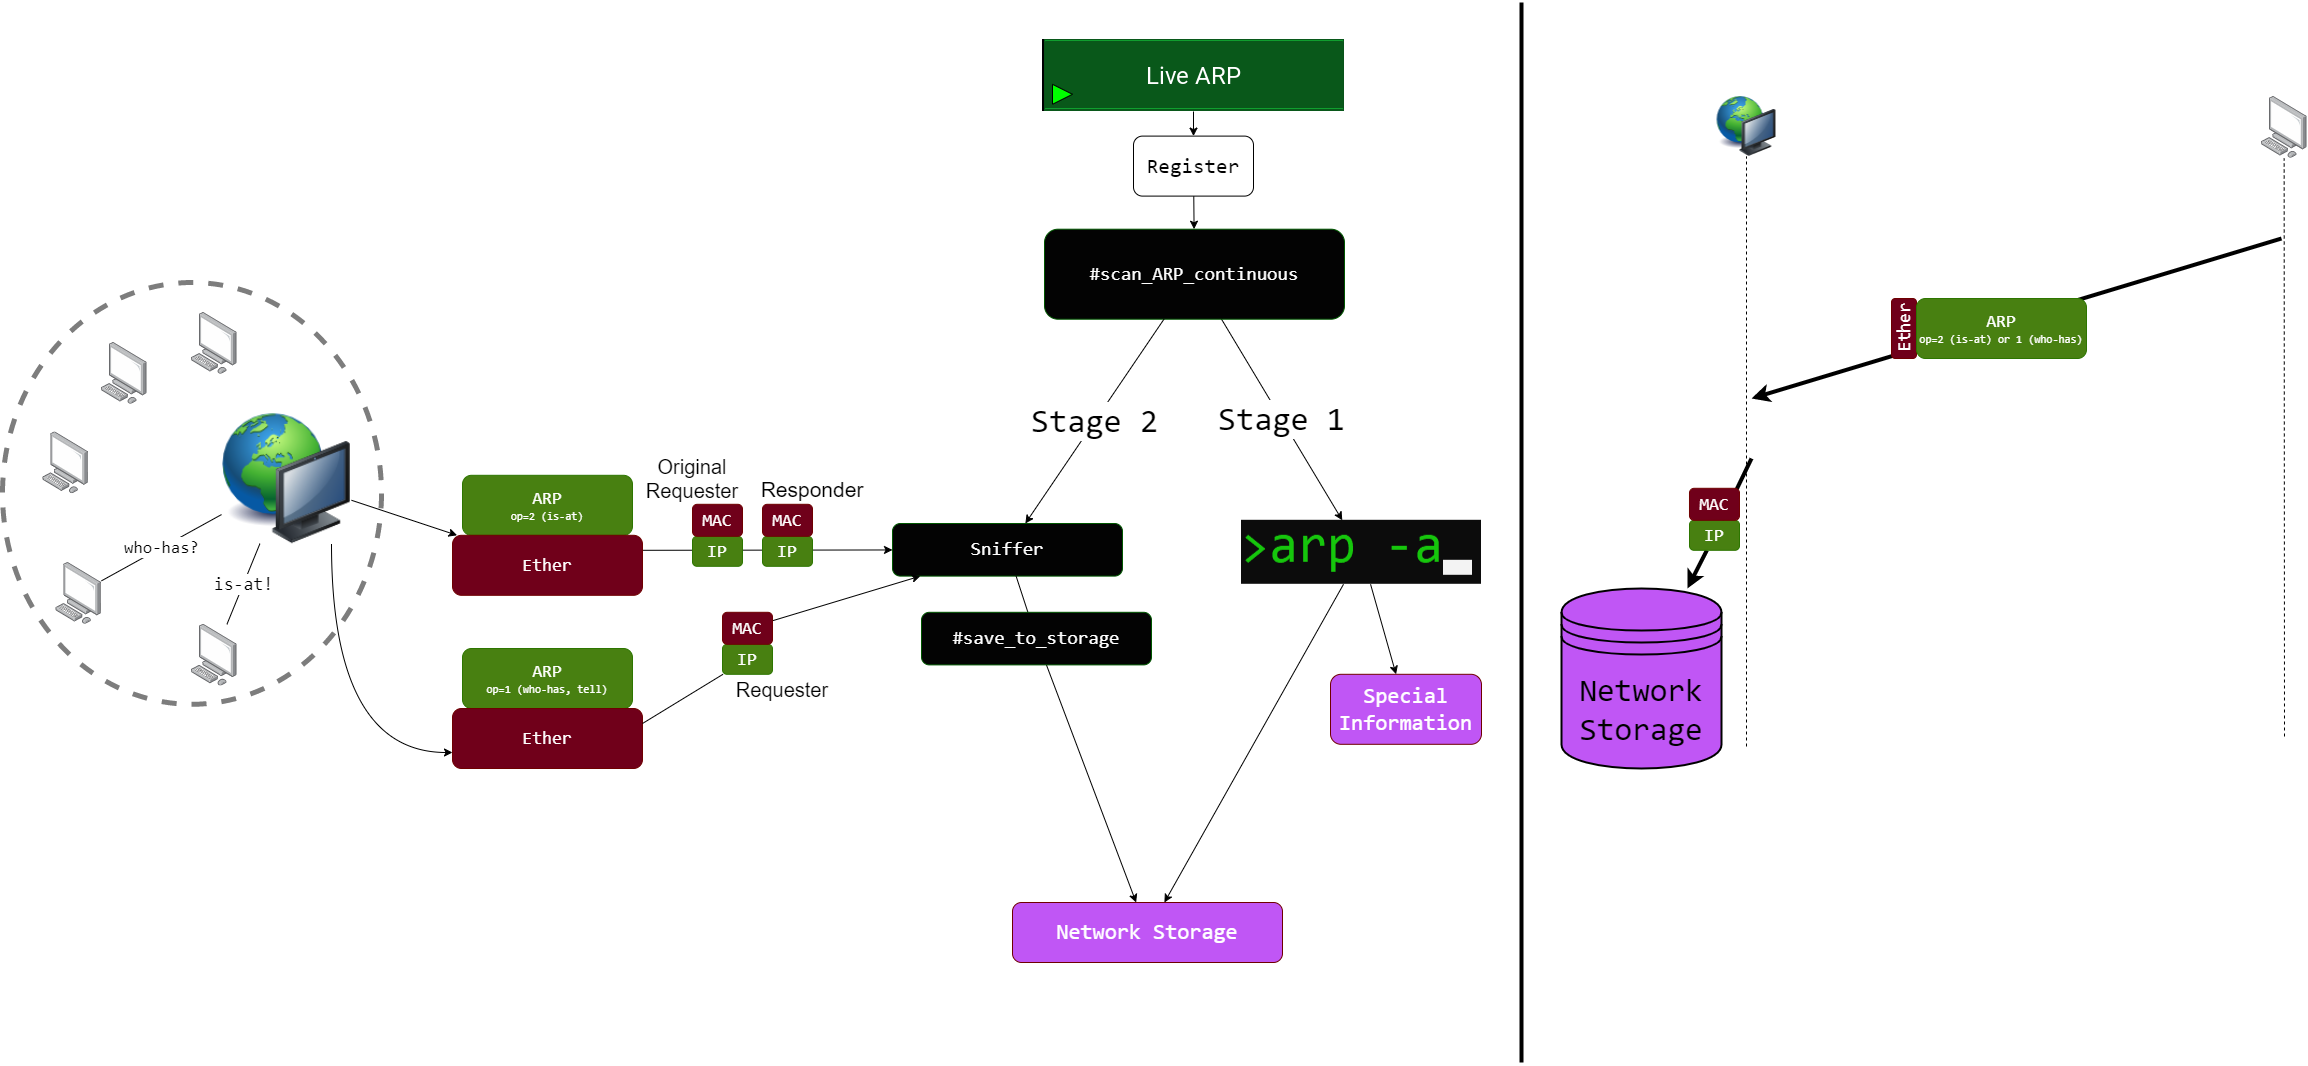

The diagram above was exported from draw.io. Its source (the exported page's mxGraphModel, read from the mxfile embedded in the PNG):
<mxGraphModel dx="2775" dy="1375" grid="1" gridSize="10" guides="1" tooltips="1" connect="1" arrows="1" fold="1" page="1" pageScale="1" pageWidth="850" pageHeight="1100" math="0" shadow="0">
  <root>
    <mxCell id="0" />
    <mxCell id="1" parent="0" />
    <mxCell id="83" value="" style="shape=image;verticalLabelPosition=bottom;labelBackgroundColor=default;verticalAlign=top;aspect=fixed;imageAspect=0;image=data:image/png,(base64 omitted: 3284 chars);" vertex="1" parent="1">
      <mxGeometry x="371" y="57" width="302" height="72" as="geometry" />
    </mxCell>
    <mxCell id="22" style="edgeStyle=none;html=1;" parent="1" source="83" target="4" edge="1">
      <mxGeometry relative="1" as="geometry">
        <mxPoint x="516.83081570997" y="129" as="sourcePoint" />
      </mxGeometry>
    </mxCell>
    <mxCell id="47" value="" style="ellipse;whiteSpace=wrap;html=1;strokeColor=#7D7D7D;fontFamily=Consolas;fontSize=11;fillColor=none;dashed=1;strokeWidth=5;perimeterSpacing=2;" parent="1" vertex="1">
      <mxGeometry x="-669" y="300" width="379" height="421.8" as="geometry" />
    </mxCell>
    <mxCell id="7" value="" style="edgeStyle=none;html=1;" parent="1" source="4" target="6" edge="1">
      <mxGeometry relative="1" as="geometry" />
    </mxCell>
    <mxCell id="4" value="&lt;font face=&quot;Consolas&quot; style=&quot;font-size: 21px;&quot;&gt;Register&lt;/font&gt;" style="rounded=1;whiteSpace=wrap;html=1;fontSize=21;" parent="1" vertex="1">
      <mxGeometry x="462" y="153.6" width="120" height="60" as="geometry" />
    </mxCell>
    <mxCell id="102" value="&lt;font face=&quot;Consolas&quot; style=&quot;font-size: 33px;&quot;&gt;Stage 1&lt;/font&gt;" style="html=1;fontSize=21;" edge="1" parent="1" source="6" target="100">
      <mxGeometry relative="1" as="geometry" />
    </mxCell>
    <mxCell id="6" value="#scan_ARP_continuous" style="rounded=1;whiteSpace=wrap;html=1;fontFamily=Consolas;fillColor=#030303;fontColor=#ffffff;strokeColor=#005700;gradientColor=none;gradientDirection=radial;fontSize=19;" parent="1" vertex="1">
      <mxGeometry x="373" y="246.69999999999996" width="300" height="90" as="geometry" />
    </mxCell>
    <mxCell id="106" style="edgeStyle=none;html=1;fontFamily=Consolas;fontSize=33;" edge="1" parent="1" source="9" target="41">
      <mxGeometry relative="1" as="geometry" />
    </mxCell>
    <mxCell id="9" value="" style="image;html=1;image=img/lib/clip_art/computers/Network_128x128.png" parent="1" vertex="1">
      <mxGeometry x="-450" y="431.20000000000005" width="130" height="130" as="geometry" />
    </mxCell>
    <mxCell id="11" value="" style="points=[];aspect=fixed;html=1;align=center;shadow=0;dashed=0;image;image=img/lib/allied_telesis/computer_and_terminals/Personal_Computer.svg;" parent="1" vertex="1">
      <mxGeometry x="-480" y="330" width="45.6" height="61.800000000000004" as="geometry" />
    </mxCell>
    <mxCell id="12" value="" style="points=[];aspect=fixed;html=1;align=center;shadow=0;dashed=0;image;image=img/lib/allied_telesis/computer_and_terminals/Personal_Computer.svg;" parent="1" vertex="1">
      <mxGeometry x="-570" y="360" width="45.6" height="61.800000000000004" as="geometry" />
    </mxCell>
    <mxCell id="13" value="" style="points=[];aspect=fixed;html=1;align=center;shadow=0;dashed=0;image;image=img/lib/allied_telesis/computer_and_terminals/Personal_Computer.svg;" parent="1" vertex="1">
      <mxGeometry x="-628.6" y="449.40000000000003" width="45.6" height="61.800000000000004" as="geometry" />
    </mxCell>
    <mxCell id="14" value="" style="points=[];aspect=fixed;html=1;align=center;shadow=0;dashed=0;image;image=img/lib/allied_telesis/computer_and_terminals/Personal_Computer.svg;" parent="1" vertex="1">
      <mxGeometry x="-615.6" y="580" width="45.6" height="61.800000000000004" as="geometry" />
    </mxCell>
    <mxCell id="15" value="" style="points=[];aspect=fixed;html=1;align=center;shadow=0;dashed=0;image;image=img/lib/allied_telesis/computer_and_terminals/Personal_Computer.svg;" parent="1" vertex="1">
      <mxGeometry x="-480" y="641.8" width="45.6" height="61.800000000000004" as="geometry" />
    </mxCell>
    <mxCell id="23" value="" style="triangle;whiteSpace=wrap;html=1;fillColor=#00FF00;strokeColor=#000000;" parent="1" vertex="1">
      <mxGeometry x="381" y="101.8" width="20" height="20" as="geometry" />
    </mxCell>
    <mxCell id="42" value="&lt;font style=&quot;&quot;&gt;&lt;span style=&quot;font-size: 18px;&quot;&gt;ARP&lt;br&gt;&lt;/span&gt;&lt;/font&gt;&lt;font style=&quot;font-size: 11px;&quot;&gt;op=2 (is-at)&lt;/font&gt;" style="rounded=1;whiteSpace=wrap;html=1;fontFamily=Consolas;fillColor=#488011;fontColor=#ffffff;strokeColor=#2D7600;" parent="1" vertex="1">
      <mxGeometry x="-209" y="492.8" width="170" height="60" as="geometry" />
    </mxCell>
    <mxCell id="44" value="" style="endArrow=classic;html=1;fontFamily=Consolas;fontSize=11;startArrow=none;" parent="1" source="109" target="48" edge="1">
      <mxGeometry width="50" height="50" relative="1" as="geometry">
        <mxPoint x="-39" y="791.8" as="sourcePoint" />
        <mxPoint x="11" y="741.8" as="targetPoint" />
      </mxGeometry>
    </mxCell>
    <mxCell id="45" value="&lt;font style=&quot;font-size: 18px;&quot;&gt;is-at!&lt;/font&gt;" style="endArrow=none;html=1;fontFamily=Consolas;fontSize=11;" parent="1" source="15" target="9" edge="1">
      <mxGeometry width="50" height="50" relative="1" as="geometry">
        <mxPoint x="-423.4000000000001" y="638.7755617977527" as="sourcePoint" />
        <mxPoint x="-279" y="601.8" as="targetPoint" />
      </mxGeometry>
    </mxCell>
    <mxCell id="90" style="edgeStyle=none;html=1;exitX=1;exitY=0.25;exitDx=0;exitDy=0;" edge="1" parent="1" source="41" target="77">
      <mxGeometry relative="1" as="geometry" />
    </mxCell>
    <mxCell id="41" value="&lt;font style=&quot;font-size: 18px;&quot;&gt;Ether&lt;/font&gt;" style="rounded=1;whiteSpace=wrap;html=1;fontFamily=Consolas;fillColor=#70001A;fontColor=#ffffff;strokeColor=#6F0000;" parent="1" vertex="1">
      <mxGeometry x="-219" y="552.8" width="190" height="60" as="geometry" />
    </mxCell>
    <mxCell id="48" value="Network Storage" style="rounded=1;whiteSpace=wrap;html=1;fontFamily=Consolas;fillColor=#c056f5;fontColor=#ffffff;strokeColor=#6F0000;fontSize=22;" parent="1" vertex="1">
      <mxGeometry x="341" y="920.0000000000001" width="270" height="60" as="geometry" />
    </mxCell>
    <mxCell id="49" value="&lt;font style=&quot;font-size: 33px;&quot;&gt;Stage 2&lt;/font&gt;" style="edgeStyle=none;html=1;fontFamily=Consolas;" parent="1" source="6" target="77" edge="1">
      <mxGeometry relative="1" as="geometry">
        <mxPoint x="448.5" y="1000" as="sourcePoint" />
        <mxPoint x="564.7711864406781" y="440" as="targetPoint" />
      </mxGeometry>
    </mxCell>
    <mxCell id="55" value="" style="endArrow=none;dashed=1;html=1;fontFamily=Consolas;fontSize=32;fontColor=#195EFF;entryX=0.5;entryY=1;entryDx=0;entryDy=0;" parent="1" target="59" edge="1">
      <mxGeometry width="50" height="50" relative="1" as="geometry">
        <mxPoint x="1075" y="764" as="sourcePoint" />
        <mxPoint x="1106" y="184" as="targetPoint" />
      </mxGeometry>
    </mxCell>
    <mxCell id="56" value="" style="points=[];aspect=fixed;html=1;align=center;shadow=0;dashed=0;image;image=img/lib/allied_telesis/computer_and_terminals/Personal_Computer.svg;" parent="1" vertex="1">
      <mxGeometry x="1590" y="114" width="45.6" height="61.800000000000004" as="geometry" />
    </mxCell>
    <mxCell id="57" value="" style="endArrow=none;dashed=1;html=1;fontFamily=Consolas;fontSize=32;fontColor=#195EFF;entryX=0.497;entryY=1.003;entryDx=0;entryDy=0;entryPerimeter=0;" parent="1" target="56" edge="1">
      <mxGeometry width="50" height="50" relative="1" as="geometry">
        <mxPoint x="1613" y="754" as="sourcePoint" />
        <mxPoint x="1491.8" y="205.8" as="targetPoint" />
      </mxGeometry>
    </mxCell>
    <mxCell id="59" value="" style="image;html=1;image=img/lib/clip_art/computers/Network_128x128.png" parent="1" vertex="1">
      <mxGeometry x="1020" y="114" width="110" height="60" as="geometry" />
    </mxCell>
    <mxCell id="64" value="" style="endArrow=classic;html=1;fontFamily=Consolas;fontSize=32;fontColor=#195EFF;strokeWidth=4;" parent="1" edge="1">
      <mxGeometry width="50" height="50" relative="1" as="geometry">
        <mxPoint x="1610" y="256" as="sourcePoint" />
        <mxPoint x="1080" y="416" as="targetPoint" />
      </mxGeometry>
    </mxCell>
    <mxCell id="67" value="&lt;font style=&quot;font-size: 18px;&quot;&gt;Ether&lt;/font&gt;" style="rounded=1;whiteSpace=wrap;html=1;fontFamily=Consolas;fillColor=#70001A;fontColor=#ffffff;strokeColor=#6F0000;horizontal=0;" parent="1" vertex="1">
      <mxGeometry x="1220" y="316" width="25" height="60" as="geometry" />
    </mxCell>
    <mxCell id="68" value="Network Storage" style="shape=datastore;whiteSpace=wrap;html=1;strokeWidth=2;fontFamily=Consolas;fontSize=32;gradientDirection=radial;fillColor=#C056F5;" parent="1" vertex="1">
      <mxGeometry x="890" y="606" width="160" height="180" as="geometry" />
    </mxCell>
    <mxCell id="69" value="" style="endArrow=classic;html=1;fontFamily=Consolas;fontSize=32;fontColor=#195EFF;strokeWidth=4;startArrow=none;" parent="1" source="70" target="68" edge="1">
      <mxGeometry width="50" height="50" relative="1" as="geometry">
        <mxPoint x="1080" y="526" as="sourcePoint" />
        <mxPoint x="1090" y="426" as="targetPoint" />
      </mxGeometry>
    </mxCell>
    <mxCell id="71" value="" style="endArrow=none;html=1;fontFamily=Consolas;fontSize=32;fontColor=#195EFF;strokeWidth=4;" parent="1" target="70" edge="1">
      <mxGeometry width="50" height="50" relative="1" as="geometry">
        <mxPoint x="1080" y="476" as="sourcePoint" />
        <mxPoint x="1160" y="586" as="targetPoint" />
      </mxGeometry>
    </mxCell>
    <mxCell id="70" value="&lt;font style=&quot;&quot;&gt;&lt;span style=&quot;font-size: 18px;&quot;&gt;IP&lt;/span&gt;&lt;/font&gt;" style="rounded=1;whiteSpace=wrap;html=1;fontFamily=Consolas;fillColor=#488011;fontColor=#ffffff;strokeColor=#2D7600;" parent="1" vertex="1">
      <mxGeometry x="1018" y="537.8" width="50" height="30" as="geometry" />
    </mxCell>
    <mxCell id="73" value="" style="endArrow=none;html=1;strokeWidth=4;fontFamily=Consolas;fontSize=32;fontColor=#195EFF;" parent="1" edge="1">
      <mxGeometry width="50" height="50" relative="1" as="geometry">
        <mxPoint x="850" y="1080" as="sourcePoint" />
        <mxPoint x="850" y="20" as="targetPoint" />
      </mxGeometry>
    </mxCell>
    <mxCell id="77" value="Sniffer" style="rounded=1;whiteSpace=wrap;html=1;fontFamily=Consolas;fillColor=#030303;fontColor=#ffffff;strokeColor=#005700;gradientColor=none;gradientDirection=radial;fontSize=19;" parent="1" vertex="1">
      <mxGeometry x="221" y="541" width="230" height="52.6" as="geometry" />
    </mxCell>
    <mxCell id="81" value="&lt;font style=&quot;&quot;&gt;&lt;span style=&quot;font-size: 18px;&quot;&gt;ARP&lt;br&gt;&lt;/span&gt;&lt;/font&gt;&lt;font style=&quot;font-size: 11px;&quot;&gt;op=2 (is-at) or 1 (who-has)&lt;/font&gt;" style="rounded=1;whiteSpace=wrap;html=1;fontFamily=Consolas;fillColor=#488011;fontColor=#ffffff;strokeColor=#2D7600;" parent="1" vertex="1">
      <mxGeometry x="1245" y="316" width="170" height="60" as="geometry" />
    </mxCell>
    <mxCell id="82" value="&lt;font style=&quot;font-size: 18px;&quot;&gt;MAC&lt;/font&gt;" style="rounded=1;whiteSpace=wrap;html=1;fontFamily=Consolas;fillColor=#70001A;fontColor=#ffffff;strokeColor=#6F0000;horizontal=1;" parent="1" vertex="1">
      <mxGeometry x="1018" y="505.79999999999995" width="50" height="32" as="geometry" />
    </mxCell>
    <mxCell id="84" value="&lt;font style=&quot;&quot;&gt;&lt;span style=&quot;font-size: 18px;&quot;&gt;IP&lt;/span&gt;&lt;/font&gt;" style="rounded=1;whiteSpace=wrap;html=1;fontFamily=Consolas;fillColor=#488011;fontColor=#ffffff;strokeColor=#2D7600;" vertex="1" parent="1">
      <mxGeometry x="21" y="553.8" width="50" height="30" as="geometry" />
    </mxCell>
    <mxCell id="85" value="&lt;font style=&quot;font-size: 18px;&quot;&gt;MAC&lt;/font&gt;" style="rounded=1;whiteSpace=wrap;html=1;fontFamily=Consolas;fillColor=#70001A;fontColor=#ffffff;strokeColor=#6F0000;horizontal=1;" vertex="1" parent="1">
      <mxGeometry x="21" y="521.8" width="50" height="32" as="geometry" />
    </mxCell>
    <mxCell id="86" value="&lt;font style=&quot;&quot;&gt;&lt;span style=&quot;font-size: 18px;&quot;&gt;ARP&lt;br&gt;&lt;/span&gt;&lt;/font&gt;&lt;font style=&quot;font-size: 11px;&quot;&gt;op=1 (who-has, tell)&lt;/font&gt;" style="rounded=1;whiteSpace=wrap;html=1;fontFamily=Consolas;fillColor=#488011;fontColor=#ffffff;strokeColor=#2D7600;" vertex="1" parent="1">
      <mxGeometry x="-209" y="666" width="170" height="60" as="geometry" />
    </mxCell>
    <mxCell id="88" style="edgeStyle=none;html=1;startArrow=none;" edge="1" parent="1" source="92" target="77">
      <mxGeometry relative="1" as="geometry" />
    </mxCell>
    <mxCell id="99" style="edgeStyle=orthogonalEdgeStyle;html=1;fontSize=21;curved=1;" edge="1" parent="1" source="9" target="87">
      <mxGeometry relative="1" as="geometry">
        <Array as="points">
          <mxPoint x="-340" y="770" />
        </Array>
      </mxGeometry>
    </mxCell>
    <mxCell id="87" value="&lt;font style=&quot;font-size: 18px;&quot;&gt;Ether&lt;/font&gt;" style="rounded=1;whiteSpace=wrap;html=1;fontFamily=Consolas;fillColor=#70001A;fontColor=#ffffff;strokeColor=#6F0000;" vertex="1" parent="1">
      <mxGeometry x="-219" y="726" width="190" height="60" as="geometry" />
    </mxCell>
    <mxCell id="91" value="&lt;font style=&quot;&quot;&gt;&lt;span style=&quot;font-size: 18px;&quot;&gt;IP&lt;/span&gt;&lt;/font&gt;" style="rounded=1;whiteSpace=wrap;html=1;fontFamily=Consolas;fillColor=#488011;fontColor=#ffffff;strokeColor=#2D7600;" vertex="1" parent="1">
      <mxGeometry x="51" y="661.8" width="50" height="30" as="geometry" />
    </mxCell>
    <mxCell id="93" value="" style="edgeStyle=none;html=1;exitX=1;exitY=0.25;exitDx=0;exitDy=0;endArrow=none;" edge="1" parent="1" source="87" target="91">
      <mxGeometry relative="1" as="geometry">
        <mxPoint x="-29" y="741" as="sourcePoint" />
        <mxPoint x="203.695652173913" y="562.5999999999999" as="targetPoint" />
      </mxGeometry>
    </mxCell>
    <mxCell id="92" value="&lt;font style=&quot;font-size: 18px;&quot;&gt;MAC&lt;/font&gt;" style="rounded=1;whiteSpace=wrap;html=1;fontFamily=Consolas;fillColor=#70001A;fontColor=#ffffff;strokeColor=#6F0000;horizontal=1;" vertex="1" parent="1">
      <mxGeometry x="51" y="629.8" width="50" height="32" as="geometry" />
    </mxCell>
    <mxCell id="94" value="&lt;font style=&quot;&quot;&gt;&lt;span style=&quot;font-size: 18px;&quot;&gt;IP&lt;/span&gt;&lt;/font&gt;" style="rounded=1;whiteSpace=wrap;html=1;fontFamily=Consolas;fillColor=#488011;fontColor=#ffffff;strokeColor=#2D7600;" vertex="1" parent="1">
      <mxGeometry x="91" y="553.8" width="50" height="30" as="geometry" />
    </mxCell>
    <mxCell id="95" value="&lt;font style=&quot;font-size: 18px;&quot;&gt;MAC&lt;/font&gt;" style="rounded=1;whiteSpace=wrap;html=1;fontFamily=Consolas;fillColor=#70001A;fontColor=#ffffff;strokeColor=#6F0000;horizontal=1;" vertex="1" parent="1">
      <mxGeometry x="91" y="521.8" width="50" height="32" as="geometry" />
    </mxCell>
    <mxCell id="96" value="Original Requester" style="text;html=1;strokeColor=none;fillColor=none;align=center;verticalAlign=middle;whiteSpace=wrap;rounded=0;fontSize=20;" vertex="1" parent="1">
      <mxGeometry x="-9" y="481.2" width="60" height="30" as="geometry" />
    </mxCell>
    <mxCell id="97" value="Responder" style="text;html=1;strokeColor=none;fillColor=none;align=center;verticalAlign=middle;whiteSpace=wrap;rounded=0;fontSize=21;" vertex="1" parent="1">
      <mxGeometry x="111" y="491.8" width="60" height="30" as="geometry" />
    </mxCell>
    <mxCell id="98" value="Requester" style="text;html=1;strokeColor=none;fillColor=none;align=center;verticalAlign=middle;whiteSpace=wrap;rounded=0;fontSize=20;" vertex="1" parent="1">
      <mxGeometry x="81" y="691.8000000000001" width="60" height="30" as="geometry" />
    </mxCell>
    <mxCell id="103" style="edgeStyle=none;html=1;fontSize=21;" edge="1" parent="1" source="100" target="48">
      <mxGeometry relative="1" as="geometry" />
    </mxCell>
    <mxCell id="105" style="edgeStyle=none;html=1;fontSize=21;" edge="1" parent="1" source="100" target="104">
      <mxGeometry relative="1" as="geometry" />
    </mxCell>
    <mxCell id="100" value="" style="shape=image;verticalLabelPosition=bottom;labelBackgroundColor=default;verticalAlign=top;aspect=fixed;imageAspect=0;image=data:image/png,(base64 omitted: 2388 chars);" vertex="1" parent="1">
      <mxGeometry x="570" y="537.8000000000001" width="240" height="64" as="geometry" />
    </mxCell>
    <mxCell id="104" value="Special Information" style="rounded=1;whiteSpace=wrap;html=1;fontFamily=Consolas;fillColor=#c056f5;fontColor=#ffffff;strokeColor=#6F0000;fontSize=22;" vertex="1" parent="1">
      <mxGeometry x="659" y="691.8" width="151" height="70" as="geometry" />
    </mxCell>
    <mxCell id="107" value="&lt;font style=&quot;font-size: 17px;&quot;&gt;who-has?&lt;/font&gt;" style="endArrow=none;html=1;fontFamily=Consolas;fontSize=11;" edge="1" parent="1" source="14" target="9">
      <mxGeometry width="50" height="50" relative="1" as="geometry">
        <mxPoint x="-424.11642172523943" y="631.8" as="sourcePoint" />
        <mxPoint x="-400.41853035143777" y="571.2" as="targetPoint" />
      </mxGeometry>
    </mxCell>
    <mxCell id="110" value="" style="endArrow=none;html=1;fontFamily=Consolas;fontSize=11;startArrow=none;" edge="1" parent="1" source="77" target="109">
      <mxGeometry width="50" height="50" relative="1" as="geometry">
        <mxPoint x="345.6211131434543" y="593.5999999999999" as="sourcePoint" />
        <mxPoint x="465.0253462241967" y="920" as="targetPoint" />
      </mxGeometry>
    </mxCell>
    <mxCell id="109" value="#save_to_storage" style="rounded=1;whiteSpace=wrap;html=1;fontFamily=Consolas;fillColor=#030303;fontColor=#ffffff;strokeColor=#005700;gradientColor=none;gradientDirection=radial;fontSize=19;" vertex="1" parent="1">
      <mxGeometry x="250" y="629.8000000000001" width="230" height="52.6" as="geometry" />
    </mxCell>
  </root>
</mxGraphModel>